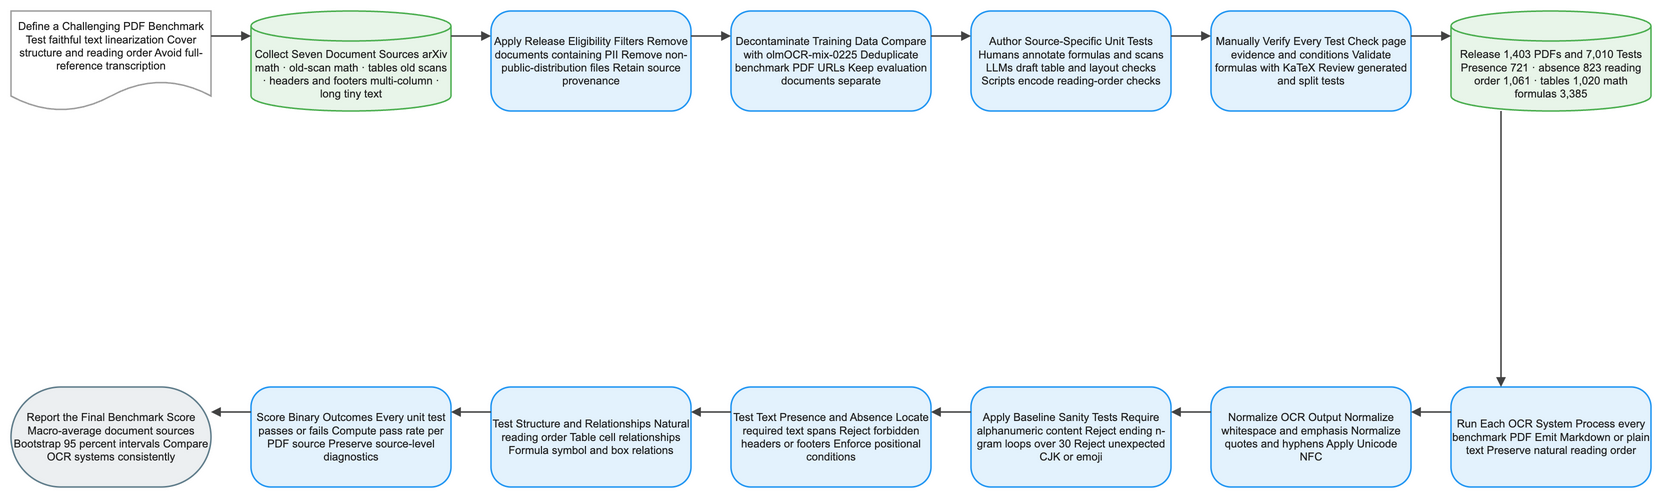

The diagram above was exported from draw.io. Its source (the exported page's mxGraphModel, read from the mxfile embedded in the PNG):
<mxGraphModel dx="1120" dy="720" grid="1" gridSize="8" guides="1" tooltips="1" connect="1" arrows="1" fold="1" page="1" pageScale="1" pageWidth="1640" pageHeight="552" math="1" background="#FFFFFF">
  <root>
    <mxCell id="0" />
    <mxCell id="1" parent="0" />
    <mxCell id="2" value="Define a Challenging PDF Benchmark Test faithful text linearization Cover structure and reading order Avoid full-reference transcription" style="shape=document;boundedLbl=1;html=1;whiteSpace=wrap;fillColor=#FFFFFF;strokeColor=#9E9E9E;strokeWidth=1.5;fontColor=#212121;fontSize=11;fontFamily=Arial, Helvetica, sans-serif;verticalAlign=middle;align=center" vertex="1" parent="1">
      <mxGeometry x="-80" y="-8" width="200" height="100" as="geometry" />
    </mxCell>
    <mxCell id="3" value="Collect Seven Document Sources arXiv math · old-scan math · tables old scans · headers and footers multi-column · long tiny text" style="shape=cylinder3;boundedLbl=1;backgroundOutline=1;size=15;html=1;whiteSpace=wrap;fillColor=#E8F5E9;strokeColor=#4CAF50;strokeWidth=1.5;fontColor=#212121;fontSize=11;fontFamily=Arial, Helvetica, sans-serif;verticalAlign=middle;align=center" vertex="1" parent="1">
      <mxGeometry x="160" y="-8" width="200" height="100" as="geometry" />
    </mxCell>
    <mxCell id="4" value="Apply Release Eligibility Filters Remove documents containing PII Remove non-public-distribution files Retain source provenance" style="rounded=1;arcSize=20;html=1;whiteSpace=wrap;fillColor=#E3F2FD;strokeColor=#2196F3;strokeWidth=1.5;fontColor=#212121;fontSize=11;fontFamily=Arial, Helvetica, sans-serif;verticalAlign=middle;align=center" vertex="1" parent="1">
      <mxGeometry x="400" y="-8" width="200" height="100" as="geometry" />
    </mxCell>
    <mxCell id="5" value="Decontaminate Training Data Compare with olmOCR-mix-0225 Deduplicate benchmark PDF URLs Keep evaluation documents separate" style="rounded=1;arcSize=20;html=1;whiteSpace=wrap;fillColor=#E3F2FD;strokeColor=#2196F3;strokeWidth=1.5;fontColor=#212121;fontSize=11;fontFamily=Arial, Helvetica, sans-serif;verticalAlign=middle;align=center" vertex="1" parent="1">
      <mxGeometry x="640" y="-8" width="200" height="100" as="geometry" />
    </mxCell>
    <mxCell id="6" value="Author Source-Specific Unit Tests Humans annotate formulas and scans LLMs draft table and layout checks Scripts encode reading-order checks" style="rounded=1;arcSize=20;html=1;whiteSpace=wrap;fillColor=#E3F2FD;strokeColor=#2196F3;strokeWidth=1.5;fontColor=#212121;fontSize=11;fontFamily=Arial, Helvetica, sans-serif;verticalAlign=middle;align=center" vertex="1" parent="1">
      <mxGeometry x="880" y="-8" width="200" height="100" as="geometry" />
    </mxCell>
    <mxCell id="7" value="Manually Verify Every Test Check page evidence and conditions Validate formulas with KaTeX Review generated and split tests" style="rounded=1;arcSize=20;html=1;whiteSpace=wrap;fillColor=#E3F2FD;strokeColor=#2196F3;strokeWidth=1.5;fontColor=#212121;fontSize=11;fontFamily=Arial, Helvetica, sans-serif;verticalAlign=middle;align=center" vertex="1" parent="1">
      <mxGeometry x="1120" y="-8" width="200" height="100" as="geometry" />
    </mxCell>
    <mxCell id="8" value="Release 1,403 PDFs and 7,010 Tests Presence 721 · absence 823 reading order 1,061 · tables 1,020 math formulas 3,385" style="shape=cylinder3;boundedLbl=1;backgroundOutline=1;size=15;html=1;whiteSpace=wrap;fillColor=#E8F5E9;strokeColor=#4CAF50;strokeWidth=1.5;fontColor=#212121;fontSize=11;fontFamily=Arial, Helvetica, sans-serif;verticalAlign=middle;align=center" vertex="1" parent="1">
      <mxGeometry x="1360" y="-8" width="200" height="100" as="geometry" />
    </mxCell>
    <mxCell id="9" value="Run Each OCR System Process every benchmark PDF Emit Markdown or plain text Preserve natural reading order" style="rounded=1;arcSize=20;html=1;whiteSpace=wrap;fillColor=#E3F2FD;strokeColor=#2196F3;strokeWidth=1.5;fontColor=#212121;fontSize=11;fontFamily=Arial, Helvetica, sans-serif;verticalAlign=middle;align=center" vertex="1" parent="1">
      <mxGeometry x="1360" y="368" width="200" height="100" as="geometry" />
    </mxCell>
    <mxCell id="10" value="Normalize OCR Output Normalize whitespace and emphasis Normalize quotes and hyphens Apply Unicode NFC" style="rounded=1;arcSize=20;html=1;whiteSpace=wrap;fillColor=#E3F2FD;strokeColor=#2196F3;strokeWidth=1.5;fontColor=#212121;fontSize=11;fontFamily=Arial, Helvetica, sans-serif;verticalAlign=middle;align=center" vertex="1" parent="1">
      <mxGeometry x="1120" y="368" width="200" height="100" as="geometry" />
    </mxCell>
    <mxCell id="11" value="Apply Baseline Sanity Tests Require alphanumeric content Reject ending n-gram loops over 30 Reject unexpected CJK or emoji" style="rounded=1;arcSize=20;html=1;whiteSpace=wrap;fillColor=#E3F2FD;strokeColor=#2196F3;strokeWidth=1.5;fontColor=#212121;fontSize=11;fontFamily=Arial, Helvetica, sans-serif;verticalAlign=middle;align=center" vertex="1" parent="1">
      <mxGeometry x="880" y="368" width="200" height="100" as="geometry" />
    </mxCell>
    <mxCell id="12" value="Test Text Presence and Absence Locate required text spans Reject forbidden headers or footers Enforce positional conditions" style="rounded=1;arcSize=20;html=1;whiteSpace=wrap;fillColor=#E3F2FD;strokeColor=#2196F3;strokeWidth=1.5;fontColor=#212121;fontSize=11;fontFamily=Arial, Helvetica, sans-serif;verticalAlign=middle;align=center" vertex="1" parent="1">
      <mxGeometry x="640" y="368" width="200" height="100" as="geometry" />
    </mxCell>
    <mxCell id="13" value="Test Structure and Relationships Natural reading order Table cell relationships Formula symbol and box relations" style="rounded=1;arcSize=20;html=1;whiteSpace=wrap;fillColor=#E3F2FD;strokeColor=#2196F3;strokeWidth=1.5;fontColor=#212121;fontSize=11;fontFamily=Arial, Helvetica, sans-serif;verticalAlign=middle;align=center" vertex="1" parent="1">
      <mxGeometry x="400" y="368" width="200" height="100" as="geometry" />
    </mxCell>
    <mxCell id="14" value="Score Binary Outcomes Every unit test passes or fails Compute pass rate per PDF source Preserve source-level diagnostics" style="rounded=1;arcSize=20;html=1;whiteSpace=wrap;fillColor=#E3F2FD;strokeColor=#2196F3;strokeWidth=1.5;fontColor=#212121;fontSize=11;fontFamily=Arial, Helvetica, sans-serif;verticalAlign=middle;align=center" vertex="1" parent="1">
      <mxGeometry x="160" y="368" width="200" height="100" as="geometry" />
    </mxCell>
    <mxCell id="15" value="Report the Final Benchmark Score Macro-average document sources Bootstrap 95 percent intervals Compare OCR systems consistently" style="rounded=1;arcSize=50;html=1;whiteSpace=wrap;fillColor=#ECEFF1;strokeColor=#607D8B;strokeWidth=1.5;fontColor=#212121;fontSize=11;fontFamily=Arial, Helvetica, sans-serif;verticalAlign=middle;align=center" vertex="1" parent="1">
      <mxGeometry x="-80" y="368" width="200" height="100" as="geometry" />
    </mxCell>
    <mxCell id="16" value="" style="edgeStyle=orthogonalEdgeStyle;rounded=0;orthogonalLoop=1;jettySize=auto;html=1;strokeColor=#424242;strokeWidth=1.5;endArrow=block;endFill=1;exitX=1;exitY=0.25;exitDx=0;exitDy=0;entryX=0;entryY=0.25;entryDx=0;entryDy=0;jumpStyle=arc;jumpSize=8" edge="1" parent="1" source="2" target="3">
      <mxGeometry relative="1" as="geometry" />
    </mxCell>
    <mxCell id="17" value="" style="edgeStyle=orthogonalEdgeStyle;rounded=0;orthogonalLoop=1;jettySize=auto;html=1;strokeColor=#424242;strokeWidth=1.5;endArrow=block;endFill=1;exitX=1;exitY=0.25;exitDx=0;exitDy=0;entryX=0;entryY=0.25;entryDx=0;entryDy=0;jumpStyle=arc;jumpSize=8" edge="1" parent="1" source="3" target="4">
      <mxGeometry relative="1" as="geometry" />
    </mxCell>
    <mxCell id="18" value="" style="edgeStyle=orthogonalEdgeStyle;rounded=0;orthogonalLoop=1;jettySize=auto;html=1;strokeColor=#424242;strokeWidth=1.5;endArrow=block;endFill=1;exitX=1;exitY=0.25;exitDx=0;exitDy=0;entryX=0;entryY=0.25;entryDx=0;entryDy=0;jumpStyle=arc;jumpSize=8" edge="1" parent="1" source="4" target="5">
      <mxGeometry relative="1" as="geometry" />
    </mxCell>
    <mxCell id="19" value="" style="edgeStyle=orthogonalEdgeStyle;rounded=0;orthogonalLoop=1;jettySize=auto;html=1;strokeColor=#424242;strokeWidth=1.5;endArrow=block;endFill=1;exitX=1;exitY=0.25;exitDx=0;exitDy=0;entryX=0;entryY=0.25;entryDx=0;entryDy=0;jumpStyle=arc;jumpSize=8" edge="1" parent="1" source="5" target="6">
      <mxGeometry relative="1" as="geometry" />
    </mxCell>
    <mxCell id="20" value="" style="edgeStyle=orthogonalEdgeStyle;rounded=0;orthogonalLoop=1;jettySize=auto;html=1;strokeColor=#424242;strokeWidth=1.5;endArrow=block;endFill=1;exitX=1;exitY=0.25;exitDx=0;exitDy=0;entryX=0;entryY=0.25;entryDx=0;entryDy=0;jumpStyle=arc;jumpSize=8" edge="1" parent="1" source="6" target="7">
      <mxGeometry relative="1" as="geometry" />
    </mxCell>
    <mxCell id="21" value="" style="edgeStyle=orthogonalEdgeStyle;rounded=0;orthogonalLoop=1;jettySize=auto;html=1;strokeColor=#424242;strokeWidth=1.5;endArrow=block;endFill=1;exitX=1;exitY=0.25;exitDx=0;exitDy=0;entryX=0;entryY=0.25;entryDx=0;entryDy=0;jumpStyle=arc;jumpSize=8" edge="1" parent="1" source="7" target="8">
      <mxGeometry relative="1" as="geometry" />
    </mxCell>
    <mxCell id="22" value="" style="edgeStyle=orthogonalEdgeStyle;rounded=0;orthogonalLoop=1;jettySize=auto;html=1;strokeColor=#424242;strokeWidth=1.5;endArrow=block;endFill=1;exitX=0.25;exitY=1;exitDx=0;exitDy=0;entryX=0.25;entryY=0;entryDx=0;entryDy=0;jumpStyle=arc;jumpSize=8" edge="1" parent="1" source="8" target="9">
      <mxGeometry relative="1" as="geometry" />
    </mxCell>
    <mxCell id="23" value="" style="edgeStyle=orthogonalEdgeStyle;rounded=0;orthogonalLoop=1;jettySize=auto;html=1;strokeColor=#424242;strokeWidth=1.5;endArrow=block;endFill=1;exitX=0;exitY=0.25;exitDx=0;exitDy=0;entryX=1;entryY=0.25;entryDx=0;entryDy=0;jumpStyle=arc;jumpSize=8" edge="1" parent="1" source="9" target="10">
      <mxGeometry relative="1" as="geometry" />
    </mxCell>
    <mxCell id="24" value="" style="edgeStyle=orthogonalEdgeStyle;rounded=0;orthogonalLoop=1;jettySize=auto;html=1;strokeColor=#424242;strokeWidth=1.5;endArrow=block;endFill=1;exitX=0;exitY=0.25;exitDx=0;exitDy=0;entryX=1;entryY=0.25;entryDx=0;entryDy=0;jumpStyle=arc;jumpSize=8" edge="1" parent="1" source="10" target="11">
      <mxGeometry relative="1" as="geometry" />
    </mxCell>
    <mxCell id="25" value="" style="edgeStyle=orthogonalEdgeStyle;rounded=0;orthogonalLoop=1;jettySize=auto;html=1;strokeColor=#424242;strokeWidth=1.5;endArrow=block;endFill=1;exitX=0;exitY=0.25;exitDx=0;exitDy=0;entryX=1;entryY=0.25;entryDx=0;entryDy=0;jumpStyle=arc;jumpSize=8" edge="1" parent="1" source="11" target="12">
      <mxGeometry relative="1" as="geometry" />
    </mxCell>
    <mxCell id="26" value="" style="edgeStyle=orthogonalEdgeStyle;rounded=0;orthogonalLoop=1;jettySize=auto;html=1;strokeColor=#424242;strokeWidth=1.5;endArrow=block;endFill=1;exitX=0;exitY=0.25;exitDx=0;exitDy=0;entryX=1;entryY=0.25;entryDx=0;entryDy=0;jumpStyle=arc;jumpSize=8" edge="1" parent="1" source="12" target="13">
      <mxGeometry relative="1" as="geometry" />
    </mxCell>
    <mxCell id="27" value="" style="edgeStyle=orthogonalEdgeStyle;rounded=0;orthogonalLoop=1;jettySize=auto;html=1;strokeColor=#424242;strokeWidth=1.5;endArrow=block;endFill=1;exitX=0;exitY=0.25;exitDx=0;exitDy=0;entryX=1;entryY=0.25;entryDx=0;entryDy=0;jumpStyle=arc;jumpSize=8" edge="1" parent="1" source="13" target="14">
      <mxGeometry relative="1" as="geometry" />
    </mxCell>
    <mxCell id="28" value="" style="edgeStyle=orthogonalEdgeStyle;rounded=0;orthogonalLoop=1;jettySize=auto;html=1;strokeColor=#424242;strokeWidth=1.5;endArrow=block;endFill=1;exitX=0;exitY=0.25;exitDx=0;exitDy=0;entryX=1;entryY=0.25;entryDx=0;entryDy=0;jumpStyle=arc;jumpSize=8" edge="1" parent="1" source="14" target="15">
      <mxGeometry relative="1" as="geometry" />
    </mxCell>
  </root>
</mxGraphModel>